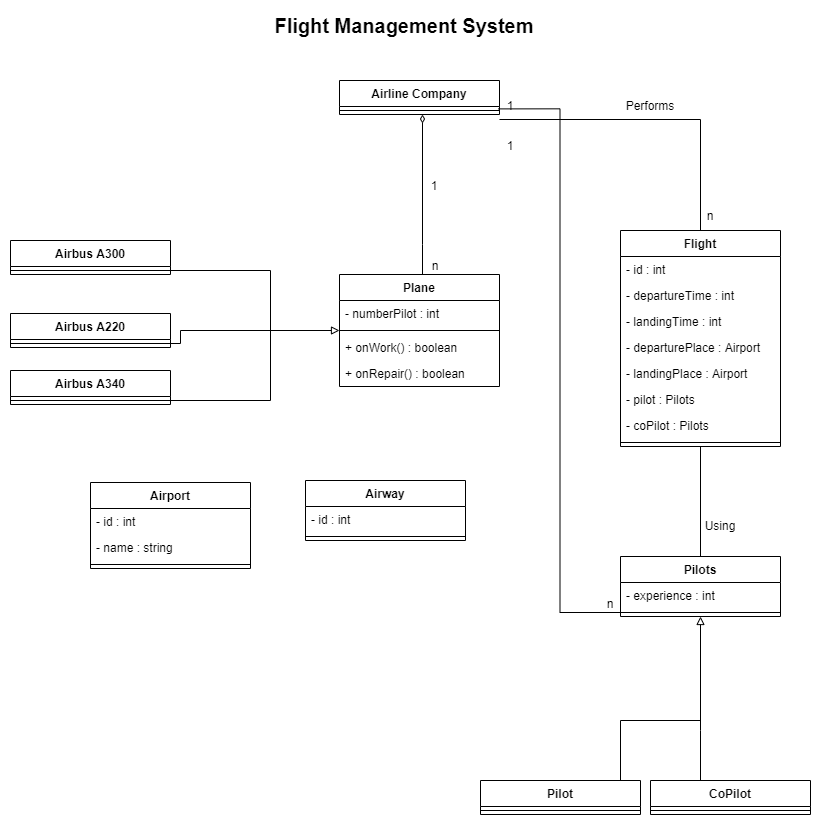

The diagram above was exported from draw.io. Its source (the exported page's mxGraphModel, read from the mxfile embedded in the PNG):
<mxGraphModel dx="1730" dy="927" grid="1" gridSize="10" guides="1" tooltips="1" connect="1" arrows="1" fold="1" page="1" pageScale="1" pageWidth="827" pageHeight="1169" math="0" shadow="0">
  <root>
    <mxCell id="WIyWlLk6GJQsqaUBKTNV-0" />
    <mxCell id="WIyWlLk6GJQsqaUBKTNV-1" parent="WIyWlLk6GJQsqaUBKTNV-0" />
    <mxCell id="OWizKNvvdBlSYL68Doc4-0" value="Airline Company" style="swimlane;fontStyle=1;align=center;verticalAlign=top;childLayout=stackLayout;horizontal=1;startSize=26;horizontalStack=0;resizeParent=1;resizeParentMax=0;resizeLast=0;collapsible=1;marginBottom=0;" vertex="1" parent="WIyWlLk6GJQsqaUBKTNV-1">
      <mxGeometry x="349" y="90" width="160" height="34" as="geometry">
        <mxRectangle x="349" y="90" width="130" height="26" as="alternateBounds" />
      </mxGeometry>
    </mxCell>
    <mxCell id="OWizKNvvdBlSYL68Doc4-2" value="" style="line;strokeWidth=1;fillColor=none;align=left;verticalAlign=middle;spacingTop=-1;spacingLeft=3;spacingRight=3;rotatable=0;labelPosition=right;points=[];portConstraint=eastwest;" vertex="1" parent="OWizKNvvdBlSYL68Doc4-0">
      <mxGeometry y="26" width="160" height="8" as="geometry" />
    </mxCell>
    <mxCell id="OWizKNvvdBlSYL68Doc4-4" value="Flight" style="swimlane;fontStyle=1;align=center;verticalAlign=top;childLayout=stackLayout;horizontal=1;startSize=26;horizontalStack=0;resizeParent=1;resizeParentMax=0;resizeLast=0;collapsible=1;marginBottom=0;" vertex="1" parent="WIyWlLk6GJQsqaUBKTNV-1">
      <mxGeometry x="630" y="240" width="160" height="216" as="geometry" />
    </mxCell>
    <mxCell id="OWizKNvvdBlSYL68Doc4-5" value="- id : int" style="text;strokeColor=none;fillColor=none;align=left;verticalAlign=top;spacingLeft=4;spacingRight=4;overflow=hidden;rotatable=0;points=[[0,0.5],[1,0.5]];portConstraint=eastwest;" vertex="1" parent="OWizKNvvdBlSYL68Doc4-4">
      <mxGeometry y="26" width="160" height="26" as="geometry" />
    </mxCell>
    <mxCell id="OWizKNvvdBlSYL68Doc4-56" value="- departureTime : int" style="text;strokeColor=none;fillColor=none;align=left;verticalAlign=top;spacingLeft=4;spacingRight=4;overflow=hidden;rotatable=0;points=[[0,0.5],[1,0.5]];portConstraint=eastwest;" vertex="1" parent="OWizKNvvdBlSYL68Doc4-4">
      <mxGeometry y="52" width="160" height="26" as="geometry" />
    </mxCell>
    <mxCell id="OWizKNvvdBlSYL68Doc4-57" value="- landingTime : int" style="text;strokeColor=none;fillColor=none;align=left;verticalAlign=top;spacingLeft=4;spacingRight=4;overflow=hidden;rotatable=0;points=[[0,0.5],[1,0.5]];portConstraint=eastwest;" vertex="1" parent="OWizKNvvdBlSYL68Doc4-4">
      <mxGeometry y="78" width="160" height="26" as="geometry" />
    </mxCell>
    <mxCell id="OWizKNvvdBlSYL68Doc4-58" value="- departurePlace : Airport" style="text;strokeColor=none;fillColor=none;align=left;verticalAlign=top;spacingLeft=4;spacingRight=4;overflow=hidden;rotatable=0;points=[[0,0.5],[1,0.5]];portConstraint=eastwest;" vertex="1" parent="OWizKNvvdBlSYL68Doc4-4">
      <mxGeometry y="104" width="160" height="26" as="geometry" />
    </mxCell>
    <mxCell id="OWizKNvvdBlSYL68Doc4-88" value="- landingPlace : Airport" style="text;strokeColor=none;fillColor=none;align=left;verticalAlign=top;spacingLeft=4;spacingRight=4;overflow=hidden;rotatable=0;points=[[0,0.5],[1,0.5]];portConstraint=eastwest;" vertex="1" parent="OWizKNvvdBlSYL68Doc4-4">
      <mxGeometry y="130" width="160" height="26" as="geometry" />
    </mxCell>
    <mxCell id="OWizKNvvdBlSYL68Doc4-89" value="- pilot : Pilots" style="text;strokeColor=none;fillColor=none;align=left;verticalAlign=top;spacingLeft=4;spacingRight=4;overflow=hidden;rotatable=0;points=[[0,0.5],[1,0.5]];portConstraint=eastwest;" vertex="1" parent="OWizKNvvdBlSYL68Doc4-4">
      <mxGeometry y="156" width="160" height="26" as="geometry" />
    </mxCell>
    <mxCell id="OWizKNvvdBlSYL68Doc4-60" value="- coPilot : Pilots" style="text;strokeColor=none;fillColor=none;align=left;verticalAlign=top;spacingLeft=4;spacingRight=4;overflow=hidden;rotatable=0;points=[[0,0.5],[1,0.5]];portConstraint=eastwest;" vertex="1" parent="OWizKNvvdBlSYL68Doc4-4">
      <mxGeometry y="182" width="160" height="26" as="geometry" />
    </mxCell>
    <mxCell id="OWizKNvvdBlSYL68Doc4-6" value="" style="line;strokeWidth=1;fillColor=none;align=left;verticalAlign=middle;spacingTop=-1;spacingLeft=3;spacingRight=3;rotatable=0;labelPosition=right;points=[];portConstraint=eastwest;" vertex="1" parent="OWizKNvvdBlSYL68Doc4-4">
      <mxGeometry y="208" width="160" height="8" as="geometry" />
    </mxCell>
    <mxCell id="OWizKNvvdBlSYL68Doc4-8" style="edgeStyle=orthogonalEdgeStyle;rounded=0;orthogonalLoop=1;jettySize=auto;html=1;entryX=0.5;entryY=0;entryDx=0;entryDy=0;endArrow=none;endFill=0;" edge="1" parent="WIyWlLk6GJQsqaUBKTNV-1" target="OWizKNvvdBlSYL68Doc4-4">
      <mxGeometry relative="1" as="geometry">
        <mxPoint x="509" y="129" as="sourcePoint" />
      </mxGeometry>
    </mxCell>
    <mxCell id="OWizKNvvdBlSYL68Doc4-9" value="1" style="text;html=1;strokeColor=none;fillColor=none;align=center;verticalAlign=middle;whiteSpace=wrap;rounded=0;" vertex="1" parent="WIyWlLk6GJQsqaUBKTNV-1">
      <mxGeometry x="490" y="100" width="60" height="30" as="geometry" />
    </mxCell>
    <mxCell id="OWizKNvvdBlSYL68Doc4-10" value="n" style="text;html=1;strokeColor=none;fillColor=none;align=center;verticalAlign=middle;whiteSpace=wrap;rounded=0;" vertex="1" parent="WIyWlLk6GJQsqaUBKTNV-1">
      <mxGeometry x="690" y="210" width="60" height="30" as="geometry" />
    </mxCell>
    <mxCell id="OWizKNvvdBlSYL68Doc4-11" value="Performs" style="text;html=1;strokeColor=none;fillColor=none;align=center;verticalAlign=middle;whiteSpace=wrap;rounded=0;" vertex="1" parent="WIyWlLk6GJQsqaUBKTNV-1">
      <mxGeometry x="630" y="100" width="60" height="30" as="geometry" />
    </mxCell>
    <mxCell id="OWizKNvvdBlSYL68Doc4-12" value="Airway" style="swimlane;fontStyle=1;align=center;verticalAlign=top;childLayout=stackLayout;horizontal=1;startSize=26;horizontalStack=0;resizeParent=1;resizeParentMax=0;resizeLast=0;collapsible=1;marginBottom=0;" vertex="1" parent="WIyWlLk6GJQsqaUBKTNV-1">
      <mxGeometry x="315" y="490" width="160" height="60" as="geometry" />
    </mxCell>
    <mxCell id="OWizKNvvdBlSYL68Doc4-13" value="- id : int" style="text;strokeColor=none;fillColor=none;align=left;verticalAlign=top;spacingLeft=4;spacingRight=4;overflow=hidden;rotatable=0;points=[[0,0.5],[1,0.5]];portConstraint=eastwest;" vertex="1" parent="OWizKNvvdBlSYL68Doc4-12">
      <mxGeometry y="26" width="160" height="26" as="geometry" />
    </mxCell>
    <mxCell id="OWizKNvvdBlSYL68Doc4-14" value="" style="line;strokeWidth=1;fillColor=none;align=left;verticalAlign=middle;spacingTop=-1;spacingLeft=3;spacingRight=3;rotatable=0;labelPosition=right;points=[];portConstraint=eastwest;" vertex="1" parent="OWizKNvvdBlSYL68Doc4-12">
      <mxGeometry y="52" width="160" height="8" as="geometry" />
    </mxCell>
    <mxCell id="OWizKNvvdBlSYL68Doc4-42" style="edgeStyle=orthogonalEdgeStyle;rounded=0;orthogonalLoop=1;jettySize=auto;html=1;endArrow=diamondThin;endFill=0;" edge="1" parent="WIyWlLk6GJQsqaUBKTNV-1">
      <mxGeometry relative="1" as="geometry">
        <mxPoint x="431.9999999999999" y="284" as="sourcePoint" />
        <mxPoint x="432" y="124" as="targetPoint" />
        <Array as="points">
          <mxPoint x="432" y="254" />
          <mxPoint x="432" y="254" />
        </Array>
      </mxGeometry>
    </mxCell>
    <mxCell id="OWizKNvvdBlSYL68Doc4-16" value="Plane" style="swimlane;fontStyle=1;align=center;verticalAlign=top;childLayout=stackLayout;horizontal=1;startSize=26;horizontalStack=0;resizeParent=1;resizeParentMax=0;resizeLast=0;collapsible=1;marginBottom=0;" vertex="1" parent="WIyWlLk6GJQsqaUBKTNV-1">
      <mxGeometry x="349" y="284" width="160" height="112" as="geometry" />
    </mxCell>
    <mxCell id="OWizKNvvdBlSYL68Doc4-17" value="- numberPilot : int" style="text;strokeColor=none;fillColor=none;align=left;verticalAlign=top;spacingLeft=4;spacingRight=4;overflow=hidden;rotatable=0;points=[[0,0.5],[1,0.5]];portConstraint=eastwest;" vertex="1" parent="OWizKNvvdBlSYL68Doc4-16">
      <mxGeometry y="26" width="160" height="26" as="geometry" />
    </mxCell>
    <mxCell id="OWizKNvvdBlSYL68Doc4-18" value="" style="line;strokeWidth=1;fillColor=none;align=left;verticalAlign=middle;spacingTop=-1;spacingLeft=3;spacingRight=3;rotatable=0;labelPosition=right;points=[];portConstraint=eastwest;" vertex="1" parent="OWizKNvvdBlSYL68Doc4-16">
      <mxGeometry y="52" width="160" height="8" as="geometry" />
    </mxCell>
    <mxCell id="OWizKNvvdBlSYL68Doc4-19" value="+ onWork() : boolean" style="text;strokeColor=none;fillColor=none;align=left;verticalAlign=top;spacingLeft=4;spacingRight=4;overflow=hidden;rotatable=0;points=[[0,0.5],[1,0.5]];portConstraint=eastwest;" vertex="1" parent="OWizKNvvdBlSYL68Doc4-16">
      <mxGeometry y="60" width="160" height="26" as="geometry" />
    </mxCell>
    <mxCell id="OWizKNvvdBlSYL68Doc4-51" value="+ onRepair() : boolean" style="text;strokeColor=none;fillColor=none;align=left;verticalAlign=top;spacingLeft=4;spacingRight=4;overflow=hidden;rotatable=0;points=[[0,0.5],[1,0.5]];portConstraint=eastwest;" vertex="1" parent="OWizKNvvdBlSYL68Doc4-16">
      <mxGeometry y="86" width="160" height="26" as="geometry" />
    </mxCell>
    <mxCell id="OWizKNvvdBlSYL68Doc4-20" value="Airbus A300" style="swimlane;fontStyle=1;align=center;verticalAlign=top;childLayout=stackLayout;horizontal=1;startSize=26;horizontalStack=0;resizeParent=1;resizeParentMax=0;resizeLast=0;collapsible=1;marginBottom=0;" vertex="1" parent="WIyWlLk6GJQsqaUBKTNV-1">
      <mxGeometry x="20" y="250" width="160" height="34" as="geometry" />
    </mxCell>
    <mxCell id="OWizKNvvdBlSYL68Doc4-22" value="" style="line;strokeWidth=1;fillColor=none;align=left;verticalAlign=middle;spacingTop=-1;spacingLeft=3;spacingRight=3;rotatable=0;labelPosition=right;points=[];portConstraint=eastwest;" vertex="1" parent="OWizKNvvdBlSYL68Doc4-20">
      <mxGeometry y="26" width="160" height="8" as="geometry" />
    </mxCell>
    <mxCell id="OWizKNvvdBlSYL68Doc4-24" value="Airbus A220" style="swimlane;fontStyle=1;align=center;verticalAlign=top;childLayout=stackLayout;horizontal=1;startSize=26;horizontalStack=0;resizeParent=1;resizeParentMax=0;resizeLast=0;collapsible=1;marginBottom=0;" vertex="1" parent="WIyWlLk6GJQsqaUBKTNV-1">
      <mxGeometry x="20" y="323" width="160" height="34" as="geometry" />
    </mxCell>
    <mxCell id="OWizKNvvdBlSYL68Doc4-26" value="" style="line;strokeWidth=1;fillColor=none;align=left;verticalAlign=middle;spacingTop=-1;spacingLeft=3;spacingRight=3;rotatable=0;labelPosition=right;points=[];portConstraint=eastwest;" vertex="1" parent="OWizKNvvdBlSYL68Doc4-24">
      <mxGeometry y="26" width="160" height="8" as="geometry" />
    </mxCell>
    <mxCell id="OWizKNvvdBlSYL68Doc4-28" value="Airbus A340" style="swimlane;fontStyle=1;align=center;verticalAlign=top;childLayout=stackLayout;horizontal=1;startSize=26;horizontalStack=0;resizeParent=1;resizeParentMax=0;resizeLast=0;collapsible=1;marginBottom=0;" vertex="1" parent="WIyWlLk6GJQsqaUBKTNV-1">
      <mxGeometry x="20" y="380" width="160" height="34" as="geometry" />
    </mxCell>
    <mxCell id="OWizKNvvdBlSYL68Doc4-30" value="" style="line;strokeWidth=1;fillColor=none;align=left;verticalAlign=middle;spacingTop=-1;spacingLeft=3;spacingRight=3;rotatable=0;labelPosition=right;points=[];portConstraint=eastwest;" vertex="1" parent="OWizKNvvdBlSYL68Doc4-28">
      <mxGeometry y="26" width="160" height="8" as="geometry" />
    </mxCell>
    <mxCell id="OWizKNvvdBlSYL68Doc4-32" value="&lt;b&gt;&lt;font style=&quot;font-size: 20px&quot;&gt;Flight Management System&lt;/font&gt;&lt;/b&gt;" style="text;html=1;strokeColor=none;fillColor=none;align=center;verticalAlign=middle;whiteSpace=wrap;rounded=0;" vertex="1" parent="WIyWlLk6GJQsqaUBKTNV-1">
      <mxGeometry x="224" y="20" width="380" height="30" as="geometry" />
    </mxCell>
    <mxCell id="OWizKNvvdBlSYL68Doc4-47" style="edgeStyle=orthogonalEdgeStyle;rounded=0;orthogonalLoop=1;jettySize=auto;html=1;entryX=0;entryY=0.5;entryDx=0;entryDy=0;entryPerimeter=0;endArrow=block;endFill=0;" edge="1" parent="WIyWlLk6GJQsqaUBKTNV-1" source="OWizKNvvdBlSYL68Doc4-26" target="OWizKNvvdBlSYL68Doc4-18">
      <mxGeometry relative="1" as="geometry">
        <Array as="points">
          <mxPoint x="190" y="353" />
          <mxPoint x="190" y="340" />
        </Array>
      </mxGeometry>
    </mxCell>
    <mxCell id="OWizKNvvdBlSYL68Doc4-49" style="edgeStyle=orthogonalEdgeStyle;rounded=0;orthogonalLoop=1;jettySize=auto;html=1;endArrow=none;endFill=0;" edge="1" parent="WIyWlLk6GJQsqaUBKTNV-1" source="OWizKNvvdBlSYL68Doc4-30">
      <mxGeometry relative="1" as="geometry">
        <mxPoint x="280" y="346" as="targetPoint" />
      </mxGeometry>
    </mxCell>
    <mxCell id="OWizKNvvdBlSYL68Doc4-50" style="edgeStyle=orthogonalEdgeStyle;rounded=0;orthogonalLoop=1;jettySize=auto;html=1;endArrow=none;endFill=0;" edge="1" parent="WIyWlLk6GJQsqaUBKTNV-1" source="OWizKNvvdBlSYL68Doc4-22">
      <mxGeometry relative="1" as="geometry">
        <mxPoint x="280" y="350" as="targetPoint" />
      </mxGeometry>
    </mxCell>
    <mxCell id="OWizKNvvdBlSYL68Doc4-52" value="Airport" style="swimlane;fontStyle=1;align=center;verticalAlign=top;childLayout=stackLayout;horizontal=1;startSize=26;horizontalStack=0;resizeParent=1;resizeParentMax=0;resizeLast=0;collapsible=1;marginBottom=0;" vertex="1" parent="WIyWlLk6GJQsqaUBKTNV-1">
      <mxGeometry x="100" y="492" width="160" height="86" as="geometry" />
    </mxCell>
    <mxCell id="OWizKNvvdBlSYL68Doc4-90" value="- id : int" style="text;strokeColor=none;fillColor=none;align=left;verticalAlign=top;spacingLeft=4;spacingRight=4;overflow=hidden;rotatable=0;points=[[0,0.5],[1,0.5]];portConstraint=eastwest;" vertex="1" parent="OWizKNvvdBlSYL68Doc4-52">
      <mxGeometry y="26" width="160" height="26" as="geometry" />
    </mxCell>
    <mxCell id="OWizKNvvdBlSYL68Doc4-53" value="- name : string" style="text;strokeColor=none;fillColor=none;align=left;verticalAlign=top;spacingLeft=4;spacingRight=4;overflow=hidden;rotatable=0;points=[[0,0.5],[1,0.5]];portConstraint=eastwest;" vertex="1" parent="OWizKNvvdBlSYL68Doc4-52">
      <mxGeometry y="52" width="160" height="26" as="geometry" />
    </mxCell>
    <mxCell id="OWizKNvvdBlSYL68Doc4-54" value="" style="line;strokeWidth=1;fillColor=none;align=left;verticalAlign=middle;spacingTop=-1;spacingLeft=3;spacingRight=3;rotatable=0;labelPosition=right;points=[];portConstraint=eastwest;" vertex="1" parent="OWizKNvvdBlSYL68Doc4-52">
      <mxGeometry y="78" width="160" height="8" as="geometry" />
    </mxCell>
    <mxCell id="OWizKNvvdBlSYL68Doc4-80" style="edgeStyle=orthogonalEdgeStyle;rounded=0;orthogonalLoop=1;jettySize=auto;html=1;endArrow=none;endFill=0;strokeWidth=1;" edge="1" parent="WIyWlLk6GJQsqaUBKTNV-1">
      <mxGeometry relative="1" as="geometry">
        <mxPoint x="710.0000000000001" y="566" as="sourcePoint" />
        <mxPoint x="710" y="456" as="targetPoint" />
        <Array as="points">
          <mxPoint x="710" y="456" />
        </Array>
      </mxGeometry>
    </mxCell>
    <mxCell id="OWizKNvvdBlSYL68Doc4-61" value="Pilots" style="swimlane;fontStyle=1;align=center;verticalAlign=top;childLayout=stackLayout;horizontal=1;startSize=26;horizontalStack=0;resizeParent=1;resizeParentMax=0;resizeLast=0;collapsible=1;marginBottom=0;" vertex="1" parent="WIyWlLk6GJQsqaUBKTNV-1">
      <mxGeometry x="630" y="566" width="160" height="60" as="geometry" />
    </mxCell>
    <mxCell id="OWizKNvvdBlSYL68Doc4-62" value="- experience : int" style="text;strokeColor=none;fillColor=none;align=left;verticalAlign=top;spacingLeft=4;spacingRight=4;overflow=hidden;rotatable=0;points=[[0,0.5],[1,0.5]];portConstraint=eastwest;" vertex="1" parent="OWizKNvvdBlSYL68Doc4-61">
      <mxGeometry y="26" width="160" height="26" as="geometry" />
    </mxCell>
    <mxCell id="OWizKNvvdBlSYL68Doc4-63" value="" style="line;strokeWidth=1;fillColor=none;align=left;verticalAlign=middle;spacingTop=-1;spacingLeft=3;spacingRight=3;rotatable=0;labelPosition=right;points=[];portConstraint=eastwest;" vertex="1" parent="OWizKNvvdBlSYL68Doc4-61">
      <mxGeometry y="52" width="160" height="8" as="geometry" />
    </mxCell>
    <mxCell id="OWizKNvvdBlSYL68Doc4-78" style="edgeStyle=orthogonalEdgeStyle;rounded=0;orthogonalLoop=1;jettySize=auto;html=1;entryX=0.5;entryY=1;entryDx=0;entryDy=0;endArrow=block;endFill=0;strokeWidth=1;" edge="1" parent="WIyWlLk6GJQsqaUBKTNV-1" source="OWizKNvvdBlSYL68Doc4-70" target="OWizKNvvdBlSYL68Doc4-61">
      <mxGeometry relative="1" as="geometry">
        <Array as="points">
          <mxPoint x="630" y="730" />
          <mxPoint x="710" y="730" />
        </Array>
      </mxGeometry>
    </mxCell>
    <mxCell id="OWizKNvvdBlSYL68Doc4-70" value="Pilot" style="swimlane;fontStyle=1;align=center;verticalAlign=top;childLayout=stackLayout;horizontal=1;startSize=26;horizontalStack=0;resizeParent=1;resizeParentMax=0;resizeLast=0;collapsible=1;marginBottom=0;" vertex="1" parent="WIyWlLk6GJQsqaUBKTNV-1">
      <mxGeometry x="490" y="790" width="160" height="34" as="geometry" />
    </mxCell>
    <mxCell id="OWizKNvvdBlSYL68Doc4-72" value="" style="line;strokeWidth=1;fillColor=none;align=left;verticalAlign=middle;spacingTop=-1;spacingLeft=3;spacingRight=3;rotatable=0;labelPosition=right;points=[];portConstraint=eastwest;" vertex="1" parent="OWizKNvvdBlSYL68Doc4-70">
      <mxGeometry y="26" width="160" height="8" as="geometry" />
    </mxCell>
    <mxCell id="OWizKNvvdBlSYL68Doc4-79" style="edgeStyle=orthogonalEdgeStyle;rounded=0;orthogonalLoop=1;jettySize=auto;html=1;endArrow=none;endFill=0;" edge="1" parent="WIyWlLk6GJQsqaUBKTNV-1" source="OWizKNvvdBlSYL68Doc4-74">
      <mxGeometry relative="1" as="geometry">
        <mxPoint x="710" y="660" as="targetPoint" />
        <Array as="points">
          <mxPoint x="710" y="740" />
          <mxPoint x="710" y="740" />
        </Array>
      </mxGeometry>
    </mxCell>
    <mxCell id="OWizKNvvdBlSYL68Doc4-74" value="CoPilot" style="swimlane;fontStyle=1;align=center;verticalAlign=top;childLayout=stackLayout;horizontal=1;startSize=26;horizontalStack=0;resizeParent=1;resizeParentMax=0;resizeLast=0;collapsible=1;marginBottom=0;" vertex="1" parent="WIyWlLk6GJQsqaUBKTNV-1">
      <mxGeometry x="660" y="790" width="160" height="34" as="geometry" />
    </mxCell>
    <mxCell id="OWizKNvvdBlSYL68Doc4-76" value="" style="line;strokeWidth=1;fillColor=none;align=left;verticalAlign=middle;spacingTop=-1;spacingLeft=3;spacingRight=3;rotatable=0;labelPosition=right;points=[];portConstraint=eastwest;" vertex="1" parent="OWizKNvvdBlSYL68Doc4-74">
      <mxGeometry y="26" width="160" height="8" as="geometry" />
    </mxCell>
    <mxCell id="OWizKNvvdBlSYL68Doc4-81" value="Using" style="text;html=1;strokeColor=none;fillColor=none;align=center;verticalAlign=middle;whiteSpace=wrap;rounded=0;" vertex="1" parent="WIyWlLk6GJQsqaUBKTNV-1">
      <mxGeometry x="700" y="520" width="60" height="30" as="geometry" />
    </mxCell>
    <mxCell id="OWizKNvvdBlSYL68Doc4-91" style="edgeStyle=orthogonalEdgeStyle;rounded=0;orthogonalLoop=1;jettySize=auto;html=1;endArrow=none;endFill=0;strokeWidth=1;entryX=0.991;entryY=0.3;entryDx=0;entryDy=0;entryPerimeter=0;" edge="1" parent="WIyWlLk6GJQsqaUBKTNV-1" source="OWizKNvvdBlSYL68Doc4-63" target="OWizKNvvdBlSYL68Doc4-2">
      <mxGeometry relative="1" as="geometry">
        <mxPoint x="570" y="200" as="targetPoint" />
      </mxGeometry>
    </mxCell>
    <mxCell id="OWizKNvvdBlSYL68Doc4-92" value="1" style="text;html=1;strokeColor=none;fillColor=none;align=center;verticalAlign=middle;whiteSpace=wrap;rounded=0;" vertex="1" parent="WIyWlLk6GJQsqaUBKTNV-1">
      <mxGeometry x="490" y="140" width="60" height="30" as="geometry" />
    </mxCell>
    <mxCell id="OWizKNvvdBlSYL68Doc4-94" value="n" style="text;html=1;strokeColor=none;fillColor=none;align=center;verticalAlign=middle;whiteSpace=wrap;rounded=0;" vertex="1" parent="WIyWlLk6GJQsqaUBKTNV-1">
      <mxGeometry x="590" y="598" width="60" height="30" as="geometry" />
    </mxCell>
    <mxCell id="OWizKNvvdBlSYL68Doc4-95" value="1" style="text;html=1;strokeColor=none;fillColor=none;align=center;verticalAlign=middle;whiteSpace=wrap;rounded=0;" vertex="1" parent="WIyWlLk6GJQsqaUBKTNV-1">
      <mxGeometry x="414" y="180" width="60" height="30" as="geometry" />
    </mxCell>
    <mxCell id="OWizKNvvdBlSYL68Doc4-96" value="n" style="text;html=1;strokeColor=none;fillColor=none;align=center;verticalAlign=middle;whiteSpace=wrap;rounded=0;" vertex="1" parent="WIyWlLk6GJQsqaUBKTNV-1">
      <mxGeometry x="415" y="260" width="60" height="30" as="geometry" />
    </mxCell>
  </root>
</mxGraphModel>